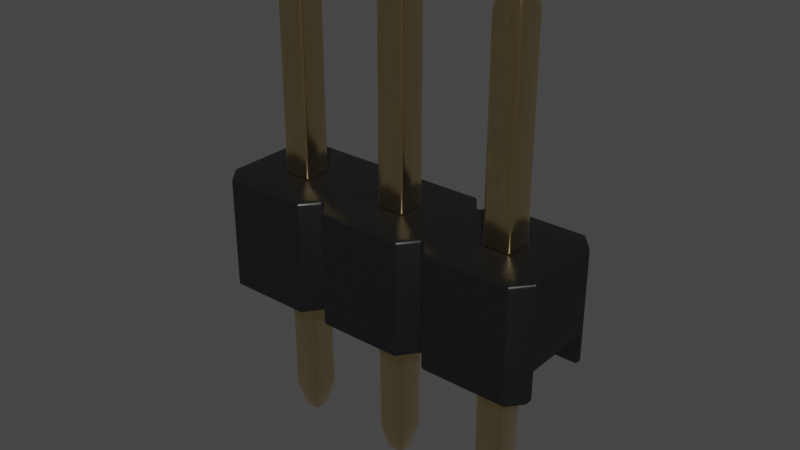 # Source: 62000311121.blend  (saved by Blender 4.1.23; exported with 4.5.12 LTS)
import bpy
from mathutils import Matrix  # noqa: F401  (used for matrix-valued properties, if any)

bpy.ops.wm.read_factory_settings(use_empty=True)
scene = bpy.context.scene
scene.name = 'Scene'

# ---- collections
col_collection = bpy.data.collections.new('Collection'); scene.collection.children.link(col_collection)

# ---- materials (node trees are filled in below, after node groups)
mat_plastic_cast_black = bpy.data.materials.new('plastic_cast_black')
mat_plastic_cast_black.alpha_threshold = 0.0
mat_plastic_cast_black.use_transparent_shadow = False
mat_plastic_cast_black.preview_render_type = 'CUBE'
mat_plastic_cast_black.diffuse_color = (0.001296, 0.002578, 0.001683, 1.0)
mat_plastic_cast_black.specular_color = (0.01, 0.03, 0.01)
mat_plastic_cast_black.roughness = 0.5
mat_metal_goldpins_1 = bpy.data.materials.new('metal_goldpins_1')
mat_metal_goldpins_1.alpha_threshold = 0.0
mat_metal_goldpins_1.use_transparent_shadow = False
mat_metal_goldpins_1.preview_render_type = 'CUBE'
mat_metal_goldpins_1.diffuse_color = (0.5, 0.4018, 0.08046, 1.0)
mat_metal_goldpins_1.specular_color = (0.01, 0.05, 0.01)
mat_metal_goldpins_1.roughness = 0.5

# ---- node groups
ng_plastic_cast_black_node_group = bpy.data.node_groups.new('Plastic_Cast_Black_Node_Group', 'ShaderNodeTree')
_s = ng_plastic_cast_black_node_group.interface.new_socket(name='BSDF', in_out='OUTPUT', socket_type='NodeSocketShader')
_s = ng_plastic_cast_black_node_group.interface.new_socket(name='Color', in_out='INPUT', socket_type='NodeSocketColor')
_s = ng_plastic_cast_black_node_group.interface.new_socket(name='Alpha_Value', in_out='INPUT', socket_type='NodeSocketFloat')
_N = ng_plastic_cast_black_node_group.nodes; _L = ng_plastic_cast_black_node_group.links
n0 = _N.new('NodeGroupOutput'); n0.name = 'Group Output'; n0.location = (786, 85)
n1 = _N.new('NodeGroupInput'); n1.name = 'Group Input'; n1.location = (-449, 228)
n2 = _N.new('ShaderNodeBsdfPrincipled'); n2.name = 'Principled BSDF'; n2.location = (466, 90)
n2.distribution = 'GGX'
n2.subsurface_method = 'BURLEY'
n2.inputs[1].default_value = 0.137
n2.inputs[3].default_value = 1.45
n2.inputs[27].default_value = (0.0, 0.0, 0.0, 1.0)
n2.inputs[28].default_value = 1.0
n3 = _N.new('ShaderNodeTexNoise'); n3.name = 'Noise Texture'; n3.location = (-72, -122)
n3.inputs[2].default_value = 50.0
n3.inputs[3].default_value = 3.6
n3.inputs[4].default_value = 1.0
n4 = _N.new('ShaderNodeBump'); n4.name = 'Bump'; n4.location = (172, -246)
n4.inputs[0].default_value = 0.01
n4.inputs[1].default_value = 0.01
n4.inputs[2].default_value = 1.0
n5 = _N.new('ShaderNodeMapping'); n5.name = 'Mapping'; n5.location = (-267, -126)
n6 = _N.new('ShaderNodeTexCoord'); n6.name = 'Texture Coordinate'; n6.location = (-447, -178)
n7 = _N.new('ShaderNodeMix'); n7.name = 'Mix'; n7.location = (182, 264)
n7.data_type = 'RGBA'
n8 = _N.new('ShaderNodeValue'); n8.name = 'Value'; n8.location = (-465, -33)
n8.outputs[0].default_value = 0.3
n9 = _N.new('ShaderNodeMath'); n9.name = 'Math'; n9.location = (-234, 51)
n9.operation = 'MULTIPLY'
n10 = _N.new('ShaderNodeMix'); n10.name = 'Mix.001'; n10.location = (171, -43)
n10.inputs[2].default_value = 0.3
n10.inputs[3].default_value = 0.4
_L.new(n4.outputs[0], n2.inputs[5])
_L.new(n6.outputs[0], n5.inputs[0])
_L.new(n5.outputs[0], n3.inputs[0])
_L.new(n3.outputs[0], n4.inputs[3])
_L.new(n2.outputs[0], n0.inputs[0])
_L.new(n1.outputs[1], n2.inputs[4])
_L.new(n9.outputs[0], n7.inputs[7])
_L.new(n8.outputs[0], n9.inputs[1])
_L.new(n1.outputs[0], n9.inputs[0])
_L.new(n3.outputs[0], n7.inputs[0])
_L.new(n1.outputs[0], n7.inputs[6])
_L.new(n7.outputs[2], n2.inputs[0])
_L.new(n3.outputs[0], n10.inputs[0])
_L.new(n10.outputs[0], n2.inputs[2])
n0.is_active_output = True
ng_auto_smooth = bpy.data.node_groups.new('Auto Smooth', 'GeometryNodeTree')
_s = ng_auto_smooth.interface.new_socket(name='Geometry', in_out='OUTPUT', socket_type='NodeSocketGeometry')
_s = ng_auto_smooth.interface.new_socket(name='Geometry', in_out='INPUT', socket_type='NodeSocketGeometry')
_s = ng_auto_smooth.interface.new_socket(name='Angle', in_out='INPUT', socket_type='NodeSocketFloat')
_s.subtype = 'ANGLE'
_s.min_value = 0.0
_s.max_value = 3.142
ng_auto_smooth.is_modifier = True
_N = ng_auto_smooth.nodes; _L = ng_auto_smooth.links
n0 = _N.new('NodeGroupOutput'); n0.name = 'Group Output'; n0.location = (480, -100)
n1 = _N.new('NodeGroupInput'); n1.name = 'Group Input'; n1.location = (-420, -300)
n2 = _N.new('NodeGroupInput'); n2.name = 'Group Input.001'; n2.location = (-60, -100)
n3 = _N.new('GeometryNodeSetShadeSmooth'); n3.name = 'Set Shade Smooth'; n3.location = (120, -100)
n3.domain = 'EDGE'
n4 = _N.new('GeometryNodeSetShadeSmooth'); n4.name = 'Set Shade Smooth.001'; n4.location = (300, -100)
n5 = _N.new('GeometryNodeInputMeshEdgeAngle'); n5.name = 'Edge Angle'; n5.location = (-420, -220)
n6 = _N.new('GeometryNodeInputEdgeSmooth'); n6.name = 'Is Edge Smooth'; n6.location = (-60, -160)
n7 = _N.new('GeometryNodeInputShadeSmooth'); n7.name = 'Is Face Smooth'; n7.location = (-240, -340)
n8 = _N.new('FunctionNodeBooleanMath'); n8.name = 'Boolean Math'; n8.location = (-60, -220)
n9 = _N.new('FunctionNodeCompare'); n9.name = 'Compare'; n9.location = (-240, -180)
n9.operation = 'LESS_EQUAL'
_L.new(n5.outputs[0], n9.inputs[0])
_L.new(n4.outputs[0], n0.inputs[0])
_L.new(n1.outputs[1], n9.inputs[1])
_L.new(n9.outputs[0], n8.inputs[0])
_L.new(n7.outputs[0], n8.inputs[1])
_L.new(n2.outputs[0], n3.inputs[0])
_L.new(n6.outputs[0], n3.inputs[1])
_L.new(n3.outputs[0], n4.inputs[0])
_L.new(n8.outputs[0], n3.inputs[2])
n0.is_active_output = True

# ---- material node trees
mat_plastic_cast_black.use_nodes = True; mat_plastic_cast_black.node_tree.nodes.clear()
_N = mat_plastic_cast_black.node_tree.nodes; _L = mat_plastic_cast_black.node_tree.links
n0 = _N.new('ShaderNodeOutputMaterial'); n0.name = 'Material Output'; n0.location = (300, 300)
n1 = _N.new('ShaderNodeGroup'); n1.name = 'Group'; n1.location = (-119, 229)
n1.label = 'Plastic_Cast_Black'
n1.width = 264
n1.node_tree = ng_plastic_cast_black_node_group
n2 = _N.new('ShaderNodeRGB'); n2.name = 'RGB'; n2.location = (-431, 253)
n2.label = 'Plastic_Color'
n2.outputs[0].default_value = (0.013, 0.013, 0.013, 1.0)
n3 = _N.new('ShaderNodeValue'); n3.name = 'Value.001'; n3.location = (-434, 58)
n3.label = 'Alpha_Value'
n3.outputs[0].default_value = 1.0
_L.new(n2.outputs[0], n1.inputs[0])
_L.new(n3.outputs[0], n1.inputs[1])
_L.new(n1.outputs[0], n0.inputs[0])
n0.is_active_output = True
mat_metal_goldpins_1.use_nodes = True; mat_metal_goldpins_1.node_tree.nodes.clear()
_N = mat_metal_goldpins_1.node_tree.nodes; _L = mat_metal_goldpins_1.node_tree.links
n0 = _N.new('ShaderNodeOutputMaterial'); n0.name = 'Material Output'; n0.location = (398, 300)
n1 = _N.new('ShaderNodeBsdfPrincipled'); n1.name = 'Principled BSDF'; n1.location = (108, 300)
n1.distribution = 'GGX'
n1.subsurface_method = 'BURLEY'
n1.inputs[1].default_value = 1.0
n1.inputs[2].default_value = 0.1841
n1.inputs[3].default_value = 1.45
n1.inputs[8].default_value = 1.0
n1.inputs[10].default_value = 0.02727
n1.inputs[13].default_value = 0.475
n1.inputs[20].default_value = 0.2891
n1.inputs[24].default_value = 0.03545
n1.inputs[27].default_value = (0.0, 0.0, 0.0, 1.0)
n1.inputs[28].default_value = 1.0
n2 = _N.new('ShaderNodeMapping'); n2.name = 'Mapping'; n2.location = (-783, 233)
n2.vector_type = 'VECTOR'
n2.inputs[3].default_value = (29.8, 40.0, 1.0)
n3 = _N.new('ShaderNodeTexCoord'); n3.name = 'Texture Coordinate'; n3.location = (-1071, 295)
n4 = _N.new('ShaderNodeTexNoise'); n4.name = 'Noise Texture'; n4.location = (-553, 188)
n4.inputs[3].default_value = 13.2
n4.inputs[4].default_value = 0.8833
n4.inputs[8].default_value = 4.0
n5 = _N.new('ShaderNodeValToRGB'); n5.name = 'ColorRamp'; n5.location = (-286, 264)
while len(n5.color_ramp.elements) > 1: n5.color_ramp.elements.remove(n5.color_ramp.elements[-1])
n5.color_ramp.elements[0].position = 0.3295; n5.color_ramp.elements[0].color = (0.9756, 0.7616, 0.4151, 1.0)
_e = n5.color_ramp.elements.new(0.8); _e.color = (0.2997, 0.2211, 0.05513, 1.0)
n6 = _N.new('ShaderNodeMix'); n6.name = 'Mix'; n6.location = (-62, 180)
n6.data_type = 'RGBA'
n6.inputs[0].default_value = 0.02727
n6.inputs[7].default_value = (0.5518, 0.2626, 0.03915, 1.0)
_L.new(n1.outputs[0], n0.inputs[0])
_L.new(n2.outputs[0], n4.inputs[0])
_L.new(n3.outputs[0], n2.inputs[0])
_L.new(n4.outputs[0], n5.inputs[0])
_L.new(n5.outputs[0], n6.inputs[6])
_L.new(n6.outputs[2], n1.inputs[0])
n0.is_active_output = True

# ---- world
world_world = bpy.data.worlds.new('World'); scene.world = world_world
world_world.use_nodes = True; world_world.node_tree.nodes.clear()
_N = world_world.node_tree.nodes; _L = world_world.node_tree.links
n0 = _N.new('ShaderNodeOutputWorld'); n0.name = 'World Output'; n0.location = (300, 300)
n1 = _N.new('ShaderNodeBackground'); n1.name = 'Background'; n1.location = (10, 300)
n1.inputs[0].default_value = (0.05088, 0.05088, 0.05088, 1.0)
_L.new(n1.outputs[0], n0.inputs[0])
n0.is_active_output = True
world_world.color = (0.05088, 0.05088, 0.05088)
world_world.use_sun_shadow = False
world_world.sun_shadow_jitter_overblur = 0.0

# ---- meshes
me_shape_9_indexedfaceset = bpy.data.meshes.new('SHAPE_9_IndexedFaceSet')
me_shape_9_indexedfaceset.from_pydata([(-1.181, 0.2756, 2.98e-08), (-0.3839, 0.2756, 2.98e-08), (-0.2953, 0.3937, 2.98e-08), (0.2953, 0.3937, 2.98e-08), (0.3839, 0.2756, 2.98e-08), (0.4035, 0.2756, 2.98e-08), (1.083, 0.3937, 2.98e-08), (1.181, 0.2756, 2.98e-08), (-1.181, -0.2362, 2.98e-08), (-0.3839, -0.2756, 2.98e-08), (-0.4921, 0.3937, 2.98e-08), (-1.083, 0.3937, 2.98e-08), (-1.083, -0.3937, 2.98e-08), (-0.4921, -0.3937, 2.98e-08), (-1.181, -0.2756, 2.98e-08), (-1.181, -0.2756, 0.7874), (-1.181, 0.2362, 2.98e-08), (-1.181, 0.2362, 0.1969), (0.2953, 0.3937, 0.7874), (-1.083, 0.3937, 0.7874), (-1.083, -0.3937, 0.7874), (-0.4921, -0.3937, 0.7874), (-0.4035, -0.2756, 0.7874), (0.2953, -0.3937, 0.7874), (0.3839, -0.2756, 0.7874), (1.083, -0.3937, 0.7874), (1.181, -0.2756, 0.7874), (1.083, 0.3937, 0.7874), (-0.09843, 0.09843, 0.7874), (0.09843, -0.09843, 0.7874), (-0.8858, -0.09843, 0.7874), (1.181, -0.2362, 2.98e-08), (1.181, 0.2362, 2.98e-08), (1.181, -0.2756, 2.98e-08), (1.083, -0.3937, 2.98e-08), (0.4921, 0.3937, 2.98e-08), (-0.4035, -0.2756, 2.98e-08), (-0.3839, -0.2756, 0.7874), (-0.2953, -0.3937, 0.7874), (-0.2953, -0.3937, 2.98e-08), (0.2953, -0.3937, 2.98e-08), (0.3839, -0.2756, 2.98e-08), (0.4035, -0.2756, 0.7874), (0.4035, -0.2756, 2.98e-08), (0.4921, -0.3937, 0.7874), (0.4921, -0.3937, 2.98e-08), (-1.181, 0.2756, 0.7874), (1.181, 0.2756, 0.7874), (-0.4035, 0.2756, 2.98e-08), (-0.4921, 0.3937, 0.7874), (-0.2953, 0.3937, 0.7874), (-0.3839, 0.2756, 0.7874), (-0.4035, 0.2756, 0.7874), (0.4921, 0.3937, 0.7874), (0.4035, 0.2756, 0.7874), (0.3839, 0.2756, 0.7874), (1.181, 0.2362, 0.1969), (0.8858, 0.09843, 0.1969), (-0.8858, -0.09843, 0.1969), (1.181, -0.2362, 0.1969), (-1.181, -0.2362, 0.1969), (-0.8858, 0.09843, 0.1969), (-0.689, -0.09843, 0.1969), (-0.689, 0.09843, 0.7874), (-0.689, -0.09843, 0.7874), (-0.689, 0.09843, 0.1969), (-0.8858, 0.09843, 0.7874), (-0.09843, 0.09843, 0.1969), (-0.09843, -0.09843, 0.1969), (-0.09843, -0.09843, 0.7874), (0.09843, -0.09843, 0.1969), (0.09843, 0.09843, 0.1969), (0.09843, 0.09843, 0.7874), (0.689, 0.09843, 0.1969), (0.689, -0.09843, 0.1969), (0.689, -0.09843, 0.7874), (0.689, 0.09843, 0.7874), (0.8858, -0.09843, 0.7874), (0.8858, -0.09843, 0.1969), (0.8858, 0.09843, 0.7874), (-0.8465, -0.05906, -1.063), (-0.7283, 0.05906, -1.063), (-0.689, 0.09843, -0.8661), (-0.8858, 0.09843, -0.8661), (-0.8858, -0.09843, -0.8661), (-0.8465, 0.05906, -1.063), (-0.689, -0.09843, -0.8661), (-0.7283, -0.05906, -1.063), (-0.8465, 0.05906, 2.362), (-0.8858, -0.09843, 2.165), (-0.8858, 0.09843, 2.165), (-0.8465, -0.05906, 2.362), (-0.689, 0.09843, 2.165), (-0.7283, 0.05906, 2.362), (-0.7283, -0.05906, 2.362), (-0.689, -0.09843, 2.165), (-0.05906, 0.05906, 2.362), (0.05906, -0.05906, 2.362), (-0.05906, -0.05906, -1.063), (-0.05906, 0.05906, -1.063), (0.09843, -0.09843, 2.165), (-0.09843, -0.09843, 2.165), (-0.09843, 0.09843, -0.8661), (-0.09843, -0.09843, -0.8661), (0.05906, -0.05906, -1.063), (0.09843, -0.09843, -0.8661), (0.09843, 0.09843, -0.8661), (0.05906, 0.05906, -1.063), (-0.05906, -0.05906, 2.362), (-0.09843, 0.09843, 2.165), (0.09843, 0.09843, 2.165), (0.05906, 0.05906, 2.362), (0.7283, 0.05906, 2.362), (0.689, 0.09843, -0.8661), (0.689, -0.09843, -0.8661), (0.7283, 0.05906, -1.063), (0.8465, -0.05906, -1.063), (0.8858, -0.09843, -0.8661), (0.8858, -0.09843, 2.165), (0.7283, -0.05906, -1.063), (0.8858, 0.09843, -0.8661), (0.8465, 0.05906, -1.063), (0.7283, -0.05906, 2.362), (0.689, -0.09843, 2.165), (0.689, 0.09843, 2.165), (0.8858, 0.09843, 2.165), (0.8465, 0.05906, 2.362), (0.8465, -0.05906, 2.362)], [], [(6, 32, 7), (4, 32, 5), (35, 32, 6), (35, 5, 32), (2, 4, 3), (2, 1, 4), (16, 48, 10), (16, 1, 48), (16, 4, 1), (16, 32, 4), (11, 0, 16), (11, 16, 10), (31, 34, 33), (45, 34, 31), (43, 45, 31), (39, 40, 41), (9, 39, 41), (8, 13, 36), (8, 12, 13), (8, 14, 12), (8, 36, 31), (36, 9, 31), (9, 41, 31), (41, 43, 31), (18, 2, 3), (18, 50, 2), (49, 11, 10), (49, 19, 11), (23, 39, 38), (23, 40, 39), (21, 12, 20), (21, 13, 12), (60, 14, 8), (17, 16, 0), (15, 14, 60), (46, 60, 17), (46, 15, 60), (46, 17, 0), (30, 20, 15), (46, 30, 15), (64, 21, 20), (64, 20, 30), (66, 30, 46), (19, 66, 46), (22, 21, 64), (63, 66, 19), (69, 38, 37), (52, 64, 63), (52, 22, 64), (51, 37, 22), (51, 22, 52), (49, 52, 63), (49, 63, 19), (29, 23, 38), (29, 38, 69), (28, 37, 51), (28, 69, 37), (50, 28, 51), (24, 23, 29), (72, 28, 50), (75, 44, 42), (55, 29, 72), (55, 24, 29), (54, 42, 24), (54, 24, 55), (18, 55, 72), (18, 72, 50), (76, 75, 42), (76, 42, 54), (77, 25, 44), (77, 44, 75), (53, 76, 54), (26, 25, 77), (79, 76, 53), (47, 26, 77), (47, 77, 79), (27, 47, 79), (27, 79, 53), (33, 26, 59), (31, 33, 59), (56, 26, 47), (56, 59, 26), (7, 32, 56), (7, 56, 47), (25, 34, 45), (25, 45, 44), (27, 53, 35), (27, 35, 6), (15, 20, 12), (15, 12, 14), (25, 26, 33), (25, 33, 34), (21, 22, 36), (21, 36, 13), (37, 36, 22), (37, 9, 36), (37, 38, 39), (37, 39, 9), (23, 24, 41), (23, 41, 40), (42, 41, 24), (42, 43, 41), (42, 44, 45), (42, 45, 43), (19, 46, 0), (19, 0, 11), (47, 27, 6), (47, 6, 7), (52, 49, 10), (52, 10, 48), (50, 51, 1), (50, 1, 2), (1, 51, 52), (1, 52, 48), (55, 18, 3), (55, 3, 4), (53, 54, 5), (53, 5, 35), (5, 54, 55), (5, 55, 4), (17, 60, 58), (62, 58, 60), (61, 17, 58), (65, 17, 61), (68, 62, 60), (67, 65, 62), (67, 62, 68), (73, 71, 70), (73, 70, 74), (59, 78, 74), (59, 70, 68), (59, 74, 70), (59, 68, 60), (56, 57, 78), (56, 73, 57), (56, 78, 59), (56, 17, 65), (56, 65, 67), (56, 67, 71), (56, 71, 73), (31, 59, 60), (31, 60, 8), (56, 32, 16), (56, 16, 17), (66, 61, 58), (66, 58, 30), (64, 58, 62), (64, 30, 58), (65, 63, 64), (65, 64, 62), (66, 65, 61), (66, 63, 65), (28, 67, 68), (28, 68, 69), (29, 68, 70), (29, 69, 68), (71, 72, 29), (71, 29, 70), (28, 71, 67), (28, 72, 71), (76, 73, 74), (76, 74, 75), (77, 74, 78), (77, 75, 74), (57, 79, 77), (57, 77, 78), (76, 57, 73), (76, 79, 57), (88, 93, 94), (88, 94, 91), (83, 90, 89), (83, 89, 84), (81, 85, 80), (81, 80, 87), (92, 82, 86), (92, 86, 95), (86, 89, 95), (86, 84, 89), (83, 92, 90), (82, 92, 83), (83, 84, 80), (83, 80, 85), (80, 86, 87), (80, 84, 86), (83, 85, 81), (82, 83, 81), (81, 86, 82), (81, 87, 86), (88, 91, 89), (88, 89, 90), (94, 89, 91), (94, 95, 89), (90, 92, 93), (90, 93, 88), (95, 94, 93), (92, 95, 93), (96, 111, 97), (96, 97, 108), (102, 109, 101), (102, 101, 103), (107, 99, 98), (107, 98, 104), (110, 106, 105), (110, 105, 100), (105, 101, 100), (105, 103, 101), (102, 110, 109), (106, 110, 102), (102, 103, 98), (102, 98, 99), (98, 105, 104), (98, 103, 105), (102, 99, 107), (106, 102, 107), (107, 105, 106), (107, 104, 105), (96, 108, 101), (96, 101, 109), (97, 101, 108), (97, 100, 101), (109, 110, 111), (109, 111, 96), (100, 97, 111), (110, 100, 111), (112, 126, 127), (112, 127, 122), (113, 124, 123), (113, 123, 114), (121, 115, 119), (121, 119, 116), (125, 120, 117), (125, 117, 118), (117, 123, 118), (117, 114, 123), (113, 125, 124), (120, 125, 113), (113, 114, 119), (113, 119, 115), (119, 117, 116), (119, 114, 117), (113, 115, 121), (120, 113, 121), (121, 117, 120), (121, 116, 117), (112, 122, 123), (112, 123, 124), (127, 123, 122), (127, 118, 123), (124, 125, 126), (124, 126, 112), (118, 127, 126), (125, 118, 126)])
me_shape_9_indexedfaceset.polygons.foreach_set('use_smooth', [True] * 252)
me_shape_9_indexedfaceset.polygons.foreach_set('material_index', [0, 0, 0, 0, 0, 0, 0, 0, 0, 0, 0, 0, 0, 0, 0, 0, 0, 0, 0, 0, 0, 0, 0, 0, 0, 0, 0, 0, 0, 0, 0, 0, 0, 0, 0, 0, 0, 0, 0, 0, 0, 0, 0, 0, 0, 0, 0, 0, 0, 0, 0, 0, 0, 0, 0, 0, 0, 0, 0, 0, 0, 0, 0, 0, 0, 0, 0, 0, 0, 0, 0, 0, 0, 0, 0, 0, 0, 0, 0, 0, 0, 0, 0, 0, 0, 0, 0, 0, 0, 0, 0, 0, 0, 0, 0, 0, 0, 0, 0, 0, 0, 0, 0, 0, 0, 0, 0, 0, 0, 0, 0, 0, 0, 0, 0, 0, 0, 0, 0, 0, 0, 0, 0, 0, 0, 0, 0, 0, 0, 0, 0, 0, 0, 0, 0, 0, 0, 0, 0, 0, 0, 0, 0, 0, 0, 0, 0, 0, 0, 0, 0, 0, 0, 0, 0, 0, 0, 0, 0, 0, 0, 0, 0, 0, 0, 0, 0, 0, 1, 1, 1, 1, 1, 1, 1, 1, 1, 1, 1, 1, 1, 1, 1, 1, 1, 1, 1, 1, 1, 1, 1, 1, 1, 1, 1, 1, 1, 1, 1, 1, 1, 1, 1, 1, 1, 1, 1, 1, 1, 1, 1, 1, 1, 1, 1, 1, 1, 1, 1, 1, 1, 1, 1, 1, 1, 1, 1, 1, 1, 1, 1, 1, 1, 1, 1, 1, 1, 1, 1, 1, 1, 1, 1, 1, 1, 1, 1, 1, 1, 1, 1, 1])
_uv = me_shape_9_indexedfaceset.uv_layers.new(name='UVMap')
_uv.uv.foreach_set('vector', [0.9583, 1.0, 1.0, 0.0, 1.0, 0.25, 0.6625, 0.25, 1.0, 0.0, 0.6708, 0.25, 0.7083, 1.0, 1.0, 0.0, 0.9583, 1.0, 0.7083, 1.0, 0.6708, 0.25, 1.0, 0.0, 0.375, 1.0, 0.6625, 0.25, 0.625, 1.0, 0.375, 1.0, 0.3375, 0.25, 0.6625, 0.25, 0.0, 0.0, 0.3292, 0.25, 0.2917, 1.0, 0.0, 0.0, 0.3375, 0.25, 0.3292, 0.25, 0.0, 0.0, 0.6625, 0.25, 0.3375, 0.25, 0.0, 0.0, 1.0, 0.0, 0.6625, 0.25, 0.04167, 1.0, 0.0, 0.25, 0.0, 0.0, 0.04167, 1.0, 0.0, 0.0, 0.2917, 1.0, 1.0, 1.0, 0.9583, 0.0, 1.0, 0.75, 0.7083, 0.0, 0.9583, 0.0, 1.0, 1.0, 0.6708, 0.75, 0.7083, 0.0, 1.0, 1.0, 0.375, 0.0, 0.625, 0.0, 0.6625, 0.75, 0.3375, 0.75, 0.375, 0.0, 0.6625, 0.75, 0.0, 1.0, 0.2917, 0.0, 0.3292, 0.75, 0.0, 1.0, 0.04167, 0.0, 0.2917, 0.0, 0.0, 1.0, 0.0, 0.75, 0.04167, 0.0, 0.0, 1.0, 0.3292, 0.75, 1.0, 1.0, 0.3292, 0.75, 0.3375, 0.75, 1.0, 1.0, 0.3375, 0.75, 0.6625, 0.75, 1.0, 1.0, 0.6625, 0.75, 0.6708, 0.75, 1.0, 1.0, 1.0, 1.0, 0.0, 0.0, 0.0, 1.0, 1.0, 1.0, 1.0, 0.0, 0.0, 0.0, 1.0, 1.0, 0.0, 0.0, 0.0, 1.0, 1.0, 1.0, 1.0, 0.0, 0.0, 0.0, 1.0, 1.0, 0.0, 0.0, 1.0, 0.0, 1.0, 1.0, 0.0, 1.0, 0.0, 0.0, 1.0, 1.0, 0.0, 0.0, 1.0, 0.0, 1.0, 1.0, 0.0, 1.0, 0.0, 0.0, 0.25, 0.07143, 0.0, 0.0, 0.0, 0.07143, 0.25, 0.9286, 0.0, 0.9286, 0.0, 1.0, 1.0, 0.0, 0.0, 0.0, 0.25, 0.07143, 1.0, 1.0, 0.25, 0.07143, 0.25, 0.9286, 1.0, 1.0, 1.0, 0.0, 0.25, 0.07143, 1.0, 1.0, 0.25, 0.9286, 0.0, 1.0, 0.125, 0.375, 0.04167, 0.0, 0.0, 0.15, 0.0, 0.85, 0.125, 0.375, 0.0, 0.15, 0.2083, 0.375, 0.2917, 0.0, 0.04167, 0.0, 0.2083, 0.375, 0.04167, 0.0, 0.125, 0.375, 0.125, 0.625, 0.125, 0.375, 0.0, 0.85, 0.04167, 1.0, 0.125, 0.625, 0.0, 0.85, 0.3292, 0.15, 0.2917, 0.0, 0.2083, 0.375, 0.2083, 0.625, 0.125, 0.625, 0.04167, 1.0, 0.4583, 0.375, 0.375, 0.0, 0.3375, 0.15, 0.3292, 0.85, 0.2083, 0.375, 0.2083, 0.625, 0.3292, 0.85, 0.3292, 0.15, 0.2083, 0.375, 0.3375, 0.85, 0.3375, 0.15, 0.3292, 0.15, 0.3375, 0.85, 0.3292, 0.15, 0.3292, 0.85, 0.2917, 1.0, 0.3292, 0.85, 0.2083, 0.625, 0.2917, 1.0, 0.2083, 0.625, 0.04167, 1.0, 0.5417, 0.375, 0.625, 0.0, 0.375, 0.0, 0.5417, 0.375, 0.375, 0.0, 0.4583, 0.375, 0.4583, 0.625, 0.3375, 0.15, 0.3375, 0.85, 0.4583, 0.625, 0.4583, 0.375, 0.3375, 0.15, 0.375, 1.0, 0.4583, 0.625, 0.3375, 0.85, 0.6625, 0.15, 0.625, 0.0, 0.5417, 0.375, 0.5417, 0.625, 0.4583, 0.625, 0.375, 1.0, 0.7917, 0.375, 0.7083, 0.0, 0.6708, 0.15, 0.6625, 0.85, 0.5417, 0.375, 0.5417, 0.625, 0.6625, 0.85, 0.6625, 0.15, 0.5417, 0.375, 0.6708, 0.85, 0.6708, 0.15, 0.6625, 0.15, 0.6708, 0.85, 0.6625, 0.15, 0.6625, 0.85, 0.625, 1.0, 0.6625, 0.85, 0.5417, 0.625, 0.625, 1.0, 0.5417, 0.625, 0.375, 1.0, 0.7917, 0.625, 0.7917, 0.375, 0.6708, 0.15, 0.7917, 0.625, 0.6708, 0.15, 0.6708, 0.85, 0.875, 0.375, 0.9583, 0.0, 0.7083, 0.0, 0.875, 0.375, 0.7083, 0.0, 0.7917, 0.375, 0.7083, 1.0, 0.7917, 0.625, 0.6708, 0.85, 1.0, 0.15, 0.9583, 0.0, 0.875, 0.375, 0.875, 0.625, 0.7917, 0.625, 0.7083, 1.0, 1.0, 0.85, 1.0, 0.15, 0.875, 0.375, 1.0, 0.85, 0.875, 0.375, 0.875, 0.625, 0.9583, 1.0, 1.0, 0.85, 0.875, 0.625, 0.9583, 1.0, 0.875, 0.625, 0.7083, 1.0, 0.0, 0.0, 1.0, 0.0, 0.25, 0.07143, 0.0, 0.07143, 0.0, 0.0, 0.25, 0.07143, 0.25, 0.9286, 1.0, 0.0, 1.0, 1.0, 0.25, 0.9286, 0.25, 0.07143, 1.0, 0.0, 0.0, 1.0, 0.0, 0.9286, 0.25, 0.9286, 0.0, 1.0, 0.25, 0.9286, 1.0, 1.0, 1.0, 1.0, 0.0, 1.0, 0.0, 0.0, 1.0, 1.0, 0.0, 0.0, 1.0, 0.0, 1.0, 1.0, 1.0, 0.0, 0.0, 0.0, 1.0, 1.0, 0.0, 0.0, 0.0, 1.0, 1.0, 1.0, 1.0, 0.0, 0.0, 0.0, 1.0, 1.0, 0.0, 0.0, 0.0, 1.0, 1.0, 0.0, 1.0, 1.0, 0.0, 1.0, 1.0, 0.0, 0.0, 1.0, 0.0, 0.0, 1.0, 0.0, 1.0, 1.0, 0.0, 1.0, 1.0, 0.0, 0.0, 1.0, 0.0, 0.0, 1.0, 1.0, 0.0, 0.0, 1.0, 0.0, 1.0, 1.0, 0.0, 1.0, 0.0, 0.0, 1.0, 1.0, 1.0, 0.0, 0.0, 0.0, 1.0, 1.0, 0.0, 0.0, 0.0, 1.0, 1.0, 0.0, 1.0, 1.0, 0.0, 1.0, 1.0, 0.0, 0.0, 1.0, 0.0, 0.0, 1.0, 1.0, 0.0, 0.0, 1.0, 0.0, 1.0, 1.0, 0.0, 1.0, 0.0, 0.0, 1.0, 1.0, 1.0, 0.0, 0.0, 0.0, 1.0, 1.0, 0.0, 0.0, 0.0, 1.0, 1.0, 1.0, 1.0, 0.0, 0.0, 0.0, 1.0, 1.0, 0.0, 0.0, 0.0, 1.0, 1.0, 0.0, 1.0, 1.0, 0.0, 1.0, 1.0, 0.0, 0.0, 1.0, 0.0, 0.0, 1.0, 0.0, 1.0, 1.0, 0.0, 1.0, 1.0, 0.0, 0.0, 1.0, 0.0, 0.0, 1.0, 1.0, 1.0, 0.0, 0.0, 0.0, 1.0, 1.0, 0.0, 0.0, 0.0, 1.0, 0.0, 1.0, 1.0, 1.0, 1.0, 0.0, 0.0, 1.0, 1.0, 0.0, 0.0, 0.0, 1.0, 0.0, 1.0, 1.0, 0.0, 1.0, 1.0, 0.0, 0.0, 1.0, 0.0, 0.0, 1.0, 1.0, 1.0, 0.0, 0.0, 0.0, 1.0, 1.0, 0.0, 0.0, 0.0, 1.0, 0.0, 1.0, 1.0, 1.0, 1.0, 0.0, 0.0, 1.0, 1.0, 0.0, 0.0, 0.0, 0.0, 1.0, 0.0, 0.0, 0.125, 0.2917, 0.2083, 0.2917, 0.125, 0.2917, 0.0, 0.0, 0.125, 0.7083, 0.0, 1.0, 0.125, 0.2917, 0.2083, 0.7083, 0.0, 1.0, 0.125, 0.7083, 0.4583, 0.2917, 0.2083, 0.2917, 0.0, 0.0, 0.4583, 0.7083, 0.2083, 0.7083, 0.2083, 0.2917, 0.4583, 0.7083, 0.2083, 0.2917, 0.4583, 0.2917, 0.7917, 0.7083, 0.5417, 0.7083, 0.5417, 0.2917, 0.7917, 0.7083, 0.5417, 0.2917, 0.7917, 0.2917, 1.0, 0.0, 0.875, 0.2917, 0.7917, 0.2917, 1.0, 0.0, 0.5417, 0.2917, 0.4583, 0.2917, 1.0, 0.0, 0.7917, 0.2917, 0.5417, 0.2917, 1.0, 0.0, 0.4583, 0.2917, 0.0, 0.0, 1.0, 1.0, 0.875, 0.7083, 0.875, 0.2917, 1.0, 1.0, 0.7917, 0.7083, 0.875, 0.7083, 1.0, 1.0, 0.875, 0.2917, 1.0, 0.0, 1.0, 1.0, 0.0, 1.0, 0.2083, 0.7083, 1.0, 1.0, 0.2083, 0.7083, 0.4583, 0.7083, 1.0, 1.0, 0.4583, 0.7083, 0.5417, 0.7083, 1.0, 1.0, 0.5417, 0.7083, 0.7917, 0.7083, 1.0, 0.0, 1.0, 1.0, 0.0, 1.0, 1.0, 0.0, 0.0, 1.0, 0.0, 0.0, 1.0, 1.0, 1.0, 0.0, 0.0, 0.0, 1.0, 1.0, 0.0, 0.0, 0.0, 1.0, 1.0, 1.0, 0.0, 1.0, 0.0, 0.0, 1.0, 1.0, 0.0, 0.0, 1.0, 0.0, 1.0, 1.0, 0.0, 0.0, 0.0, 1.0, 1.0, 1.0, 1.0, 0.0, 0.0, 0.0, 0.0, 1.0, 1.0, 1.0, 1.0, 0.0, 0.0, 1.0, 1.0, 0.0, 0.0, 0.0, 1.0, 0.0, 0.0, 1.0, 0.0, 0.0, 1.0, 0.0, 1.0, 1.0, 0.0, 1.0, 1.0, 1.0, 0.0, 1.0, 0.0, 0.0, 1.0, 1.0, 0.0, 0.0, 1.0, 0.0, 1.0, 1.0, 0.0, 0.0, 0.0, 1.0, 1.0, 1.0, 1.0, 0.0, 0.0, 0.0, 0.0, 1.0, 1.0, 1.0, 1.0, 0.0, 0.0, 1.0, 1.0, 0.0, 0.0, 0.0, 1.0, 0.0, 0.0, 1.0, 0.0, 0.0, 1.0, 0.0, 1.0, 1.0, 0.0, 1.0, 1.0, 1.0, 0.0, 1.0, 0.0, 0.0, 1.0, 1.0, 0.0, 0.0, 1.0, 0.0, 1.0, 1.0, 0.0, 0.0, 0.0, 1.0, 1.0, 1.0, 1.0, 0.0, 0.0, 0.0, 0.0, 1.0, 1.0, 1.0, 1.0, 0.0, 0.0, 1.0, 1.0, 0.0, 0.0, 0.0, 1.0, 0.0, 0.0, 1.0, 0.0, 0.0, 1.0, 0.0, 1.0, 1.0, 0.0, 1.0, 0.0, 1.0, 1.0, 1.0, 1.0, 0.0, 0.0, 1.0, 1.0, 0.0, 0.0, 0.0, 0.0, 1.0, 1.0, 1.0, 1.0, 0.0, 0.0, 1.0, 1.0, 0.0, 0.0, 0.0, 1.0, 1.0, 0.0, 1.0, 0.0, 0.0, 1.0, 1.0, 0.0, 0.0, 1.0, 0.0, 1.0, 1.0, 0.0, 1.0, 0.0, 0.0, 1.0, 1.0, 0.0, 0.0, 1.0, 0.0, 0.0, 1.0, 1.0, 0.0, 1.0, 1.0, 0.0, 1.0, 0.0, 0.0, 1.0, 0.0, 0.0, 0.0, 1.0, 1.0, 1.0, 0.0, 0.0, 1.0, 1.0, 1.0, 0.0, 0.0, 1.0, 1.0, 1.0, 0.0, 0.0, 0.2, 1.0, 1.0, 0.0, 0.2, 0.0, 0.8, 0.0, 0.2, 1.0, 1.0, 0.0, 0.8, 0.0, 0.2, 1.0, 0.0, 1.0, 1.0, 1.0, 0.0, 0.0, 0.2, 0.0, 0.8, 1.0, 1.0, 1.0, 0.0, 0.0, 0.8, 0.0, 0.8, 1.0, 0.0, 1.0, 1.0, 0.0, 0.8, 0.0, 0.2, 1.0, 0.0, 1.0, 0.8, 1.0, 0.2, 0.0, 0.0, 1.0, 0.8, 0.0, 0.0, 0.0, 1.0, 1.0, 0.8, 0.0, 0.0, 1.0, 0.2, 1.0, 0.8, 0.0, 1.0, 0.0, 0.0, 0.0, 0.0, 0.0, 1.0, 1.0, 0.8, 0.0, 0.0, 1.0, 0.8, 1.0, 0.2, 0.0, 0.0, 1.0, 0.2, 1.0, 0.8, 0.0, 1.0, 0.0, 0.0, 1.0, 0.8, 0.0, 1.0, 1.0, 1.0, 1.0, 0.0, 0.0, 1.0, 1.0, 0.0, 0.0, 0.0, 0.0, 1.0, 1.0, 1.0, 1.0, 0.0, 0.0, 1.0, 1.0, 0.0, 0.0, 0.0, 1.0, 1.0, 0.0, 1.0, 0.0, 0.0, 1.0, 1.0, 0.0, 0.0, 1.0, 0.0, 1.0, 1.0, 0.0, 1.0, 0.0, 0.0, 1.0, 1.0, 0.0, 0.0, 1.0, 0.0, 0.0, 1.0, 1.0, 0.0, 1.0, 1.0, 0.0, 1.0, 0.0, 0.0, 1.0, 0.0, 0.0, 0.0, 1.0, 1.0, 1.0, 0.0, 0.0, 1.0, 1.0, 1.0, 0.0, 0.0, 1.0, 1.0, 1.0, 0.0, 0.0, 0.2, 1.0, 1.0, 0.0, 0.2, 0.0, 0.8, 0.0, 0.2, 1.0, 1.0, 0.0, 0.8, 0.0, 0.2, 1.0, 0.0, 1.0, 1.0, 1.0, 0.0, 0.0, 0.2, 0.0, 0.8, 1.0, 1.0, 1.0, 0.0, 0.0, 0.8, 0.0, 0.8, 1.0, 0.0, 1.0, 1.0, 0.0, 0.8, 0.0, 0.2, 1.0, 0.0, 1.0, 0.8, 1.0, 0.2, 0.0, 0.0, 1.0, 0.8, 0.0, 0.0, 0.0, 1.0, 1.0, 0.8, 0.0, 0.0, 1.0, 0.2, 1.0, 0.8, 0.0, 1.0, 0.0, 0.0, 0.0, 0.0, 0.0, 1.0, 1.0, 0.8, 0.0, 0.0, 1.0, 0.8, 1.0, 0.2, 0.0, 0.0, 1.0, 0.2, 1.0, 0.8, 0.0, 1.0, 0.0, 0.0, 1.0, 0.8, 0.0, 1.0, 1.0, 1.0, 1.0, 0.0, 0.0, 1.0, 1.0, 0.0, 0.0, 0.0, 0.0, 1.0, 1.0, 1.0, 1.0, 0.0, 0.0, 1.0, 1.0, 0.0, 0.0, 0.0, 1.0, 1.0, 0.0, 1.0, 0.0, 0.0, 1.0, 1.0, 0.0, 0.0, 1.0, 0.0, 1.0, 1.0, 0.0, 1.0, 0.0, 0.0, 1.0, 1.0, 0.0, 0.0, 1.0, 0.0, 0.0, 1.0, 1.0, 0.0, 1.0, 1.0, 0.0, 1.0, 0.0, 0.0, 1.0, 0.0, 0.0, 0.0, 1.0, 1.0, 1.0, 0.0, 0.0, 1.0, 1.0, 1.0, 0.0, 0.0, 1.0, 1.0, 1.0, 0.0, 0.0, 0.2, 1.0, 1.0, 0.0, 0.2, 0.0, 0.8, 0.0, 0.2, 1.0, 1.0, 0.0, 0.8, 0.0, 0.2, 1.0, 0.0, 1.0, 1.0, 1.0, 0.0, 0.0, 0.2, 0.0, 0.8, 1.0, 1.0, 1.0, 0.0, 0.0, 0.8, 0.0, 0.8, 1.0, 0.0, 1.0, 1.0, 0.0, 0.8, 0.0, 0.2, 1.0, 0.0, 1.0, 0.8, 1.0, 0.2, 0.0, 0.0, 1.0, 0.8, 0.0, 0.0, 0.0, 1.0, 1.0, 0.8, 0.0, 0.0, 1.0, 0.2, 1.0, 0.8, 0.0, 1.0, 0.0, 0.0, 0.0, 0.0, 0.0, 1.0, 1.0, 0.8, 0.0, 0.0, 1.0, 0.8, 1.0, 0.2, 0.0, 0.0, 1.0, 0.2, 1.0, 0.8, 0.0, 1.0, 0.0, 0.0, 1.0, 0.8])
me_shape_9_indexedfaceset.materials.append(mat_plastic_cast_black)
me_shape_9_indexedfaceset.materials.append(mat_metal_goldpins_1)
me_shape_9_indexedfaceset.update()

# ---- objects
ob_shape_9_indexedfaceset = bpy.data.objects.new('SHAPE_9_IndexedFaceSet', me_shape_9_indexedfaceset)

# ---- transforms, parenting, visibility, modifiers, constraints
ob_shape_9_indexedfaceset.location = (0.0, 0.0, 0.0)
ob_shape_9_indexedfaceset.scale = (2.54, 2.54, 2.54)
_m = ob_shape_9_indexedfaceset.modifiers.new('Bevel', 'BEVEL')
_m.segments = 3
_m = ob_shape_9_indexedfaceset.modifiers.new('Auto Smooth', 'NODES')
_m.node_group = ng_auto_smooth
_gi = [s.identifier for s in ng_auto_smooth.interface.items_tree if s.item_type == 'SOCKET' and s.in_out == 'INPUT']
_m[_gi[1]] = 0.5236  # Angle

# ---- collection membership
col_collection.objects.link(ob_shape_9_indexedfaceset)

# ---- scene / render settings (as saved in the file)
scene.frame_start = 1; scene.frame_end = 250; scene.frame_set(1)
scene.render.engine = 'BLENDER_EEVEE_NEXT'
scene.cycles.use_denoising = False
scene.cycles.samples = 128
scene.cycles.sampling_pattern = 'TABULATED_SOBOL'
scene.cycles.use_adaptive_sampling = False
scene.cycles.use_light_tree = False
scene.eevee.ray_tracing_options.trace_max_roughness = 0.0
scene.view_settings.view_transform = 'Filmic'
bpy.context.view_layer.update()

# ---- added for rendering (the .blend has no active camera and no usable light): camera, sun
cam_auto = bpy.data.cameras.new('AutoCamera')
cam_auto.lens = 50.0
cam_auto.sensor_width = 36.0
cam_auto.clip_end = 1000.0
ob_auto_camera = bpy.data.objects.new('AutoCamera', cam_auto)
scene.collection.objects.link(ob_auto_camera)
ob_auto_camera.location = (9.95165, -11.942, 9.61132)
ob_auto_camera.rotation_euler = (1.09748, -7.21219e-08, 0.694738)
scene.camera = ob_auto_camera
light_auto_sun = bpy.data.lights.new('AutoSun', 'SUN')
light_auto_sun.energy = 3.0
light_auto_sun.angle = 0.0523599
ob_auto_sun = bpy.data.objects.new('AutoSun', light_auto_sun)
scene.collection.objects.link(ob_auto_sun)
ob_auto_sun.rotation_euler = (0.872665, 0.174533, 0.523599)
bpy.context.view_layer.update()
